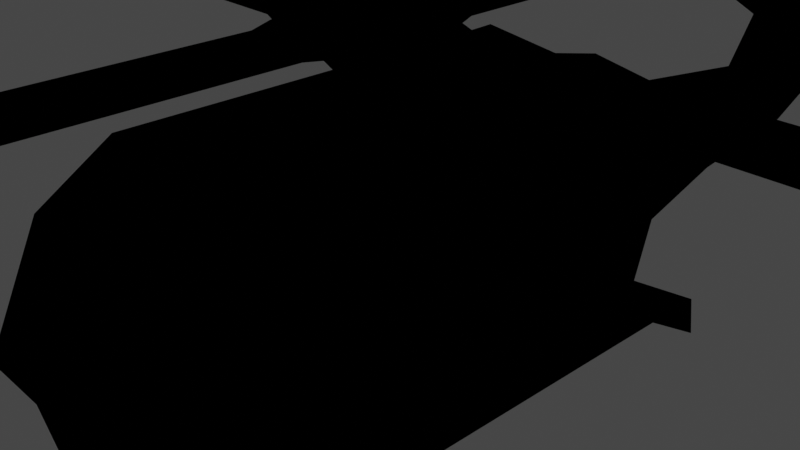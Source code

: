 # Source: heli.blend  (saved by Blender 2.92.15; exported with 4.5.12 LTS)
import bpy
from mathutils import Matrix  # noqa: F401  (used for matrix-valued properties, if any)

bpy.ops.wm.read_factory_settings(use_empty=True)
scene = bpy.context.scene
scene.name = 'Scene'

# ---- collections
col_collection = bpy.data.collections.new('Collection'); scene.collection.children.link(col_collection)

# ---- materials (node trees are filled in below, after node groups)
mat_material = bpy.data.materials.new('Material')
mat_material.alpha_threshold = 0.0
mat_material.use_transparent_shadow = False
mat_material.diffuse_color = (0.0, 0.0, 0.0, 1.0)
mat_material.line_color = (0.0, 0.0, 0.0, 1.0)
mat_material_001 = bpy.data.materials.new('Material.001')
mat_material_001.use_transparent_shadow = False
mat_material_001.diffuse_color = (1.0, 1.0, 1.0, 1.0)

# ---- material node trees

# ---- world
world_world = bpy.data.worlds.new('World'); scene.world = world_world
world_world.use_nodes = True; world_world.node_tree.nodes.clear()
_N = world_world.node_tree.nodes; _L = world_world.node_tree.links
n0 = _N.new('ShaderNodeOutputWorld'); n0.name = 'World Output'; n0.location = (300, 300)
n1 = _N.new('ShaderNodeBackground'); n1.name = 'Background'; n1.location = (10, 300)
n1.inputs[0].default_value = (0.05088, 0.05088, 0.05088, 1.0)
_L.new(n1.outputs[0], n0.inputs[0])
n0.is_active_output = True
world_world.color = (0.05088, 0.05088, 0.05088)
world_world.use_sun_shadow = False
world_world.sun_shadow_jitter_overblur = 0.0

# ---- cameras
cam_camera = bpy.data.cameras.new('Camera')
cam_camera.clip_end = 100.0
cam_camera.ortho_scale = 7.314

# ---- lights
light_light = bpy.data.lights.new('Light', 'POINT')
light_light.transmission_factor = 0.0
light_light.energy = 1000.0
light_light.shadow_soft_size = 0.1
light_light.shadow_maximum_resolution = 0.006
light_light.use_absolute_resolution = True

# ---- meshes
me_cube = bpy.data.meshes.new('Cube')
me_cube.from_pydata([(1.21, 2.341, 1.376), (1.21, 2.341, -1.376), (1.21, -2.342, 1.376), (1.21, -2.341, -1.376), (0.0, 2.341, -1.376), (0.0, -2.342, 1.375), (0.0, -2.341, -1.376), (0.0, 2.341, 1.376), (1.212, 2.341, 1.376), (1.212, 2.341, -1.376), (0.7188, -2.601, 1.594), (1.212, -2.341, -1.376), (0.0, 2.341, -1.376), (0.0, -2.342, 1.375), (0.0, -2.582, -1.631), (0.0, 2.341, 1.376), (0.8341, -3.33, 1.043), (1.01, -3.187, -0.9281), (0.0, -3.33, 1.043), (0.0, -3.187, -0.9244), (0.8341, -3.33, 1.043), (1.01, -3.187, -0.9281), (0.0, -3.33, 1.043), (0.0, -3.187, -0.9244), (0.6815, -3.409, 0.8701), (1.01, -3.187, -0.9281), (0.0, -3.33, 1.043), (0.0, -3.187, -0.9244), (0.7171, -3.814, -0.0235), (0.4747, -3.422, -1.181), (0.0, -3.892, -0.2024), (0.0, -3.421, -1.179), (1.212, 2.341, 1.376), (1.212, 2.341, -1.376), (0.0, 2.341, -1.376), (0.0, 2.341, 1.376), (1.212, 2.341, 1.376), (1.212, 2.341, -1.376), (0.0, 2.341, -1.376), (0.0, 2.341, 1.376), (0.7202, 2.083, 1.595), (1.212, 2.341, -1.376), (0.0, 2.341, -1.376), (0.0, 2.341, 1.376), (0.8565, 3.236, 0.6169), (0.8565, 3.236, -0.6169), (0.0, 3.236, -0.6169), (0.0, 3.236, 0.6169), (0.6339, 4.786, 0.2962), (0.6339, 4.786, -0.2962), (0.0, 4.786, -0.2962), (0.0, 4.786, 0.2962), (0.0, 7.022, 1.778), (0.442, 6.775, -0.1169), (0.0, 6.775, -0.1169), (0.0, 6.775, 0.1169), (0.0, 8.402, 1.759), (0.07336, 8.319, 0.01419), (0.0, 8.229, 0.2768), (0.0, 8.229, 0.3577), (0.442, 6.775, 0.1169), (0.0, 7.022, 1.778), (0.0, 8.402, 1.759), (0.07336, 8.319, 0.09511), (0.0, 7.717, 1.768), (0.0, 7.553, -0.05079), (0.2561, 7.553, -0.05079), (0.2561, 7.553, 0.1059), (0.0, 7.553, 0.1059), (0.0, 7.717, 1.768), (0.3455, 6.829, 0.4794), (0.0, 6.829, 0.4794), (0.0, 8.337, 0.4581), (0.0, 8.788, -0.002878), (0.2002, 7.589, 0.4687), (0.0, 7.589, 0.4687), (0.2964, 6.856, 0.6642), (0.0, 6.856, 0.6642), (0.0, 8.346, 0.6432), (0.04919, 8.346, 0.6432), (0.1717, 7.607, 0.6536), (0.0, 7.607, 0.6536), (0.0, 9.194, 0.03518), (0.0, 8.844, 0.4341), (0.0, 8.656, 0.8275), (0.0, 8.529, 0.6074), (1.863, 9.244, 0.6886), (1.975, 8.662, 0.6968), (0.0, 9.162, 1.095), (1.857, 9.252, 0.8327), (0.8109, 8.937, 0.7045), (0.0, 9.47, 0.9809), (1.848, 9.56, 0.7182), (0.0, 9.473, 1.034), (1.846, 9.563, 0.7717), (0.0, 8.639, 0.5275), (0.0, 8.765, 0.3394), (0.0, 9.304, 1.067), (1.856, 9.389, 0.7022), (1.852, 9.394, 0.8048), (1.345, 2.017, -0.7122), (1.345, -2.666, -0.7122), (1.047, -3.593, -0.509), (1.047, -3.593, -0.509), (1.047, -3.593, -0.509), (1.047, -3.593, -0.509), (0.0, -3.789, -0.74), (1.345, 2.017, -0.7122), (1.345, 2.017, -0.7122), (1.345, 2.017, -0.7122), (0.9893, 2.911, -0.4655), (0.7667, 4.462, -0.3613), (0.5748, 6.451, -0.303), (0.2061, 7.994, -0.2235), (0.0, 7.904, 0.03914), (0.3889, 7.229, -0.2629), (0.8341, -3.33, 1.043), (0.899, -3.881, -0.2016), (0.0, -3.409, 0.8692), (0.0, -3.814, -0.0127), (2.216, -1.907, -1.043), (2.216, 2.069, -1.043), (2.328, 1.793, -0.4798), (2.328, -2.182, -0.4798), (2.328, 1.793, -0.4798), (2.328, 1.793, -0.4798), (2.328, 1.793, -0.4798)], [], [(4, 6, 3, 1), (1, 3, 2, 0), (4, 1, 0, 7), (0, 2, 5, 7), (3, 6, 5, 2), (12, 9, 11, 14), (100, 8, 10, 101), (9, 12, 34, 33), (8, 15, 13, 10), (14, 11, 17, 19), (16, 18, 22, 20), (101, 10, 16, 102), (10, 13, 18, 16), (20, 22, 26, 116), (102, 16, 20, 103), (19, 17, 21, 23), (24, 118, 119, 28), (103, 20, 116, 104), (23, 21, 25, 27), (105, 117, 30, 106), (104, 116, 117, 105), (27, 25, 29, 31), (35, 32, 36, 39), (15, 8, 32, 35), (100, 9, 33, 107), (39, 36, 40, 43), (33, 34, 38, 37), (107, 33, 37, 108), (109, 41, 45, 110), (37, 38, 42, 41), (108, 37, 41, 109), (45, 46, 50, 49), (43, 40, 44, 47), (41, 42, 46, 45), (49, 50, 54, 53), (110, 45, 49, 111), (47, 44, 48, 51), (66, 65, 58, 57), (111, 49, 53, 112), (51, 48, 60, 55), (114, 59, 63, 113), (115, 66, 57, 113), (64, 69, 56, 62), (70, 71, 55, 60), (75, 72, 59, 68), (72, 73, 63, 59), (74, 70, 60, 67), (73, 74, 67, 63), (71, 75, 68, 55), (61, 52, 69, 64), (112, 53, 66, 115), (53, 54, 65, 66), (77, 81, 75, 71), (82, 84, 93, 91), (80, 76, 70, 74), (95, 85, 84, 82), (81, 78, 72, 75), (76, 77, 71, 70), (52, 61, 77, 76), (64, 62, 78, 81), (62, 56, 79, 78), (69, 52, 76, 80), (56, 69, 80, 79), (61, 64, 81, 77), (80, 74, 87, 90), (96, 95, 82, 83), (83, 82, 91, 92), (85, 78, 88, 97), (89, 90, 87, 86), (93, 94, 92, 91), (97, 99, 94, 93), (99, 98, 92, 94), (79, 80, 90, 89), (78, 79, 89, 88), (74, 73, 86, 87), (96, 83, 92, 98), (73, 96, 98, 86), (89, 86, 98, 99), (88, 89, 99, 97), (84, 85, 97, 93), (73, 72, 95, 96), (72, 78, 85, 95), (95, 58, 114, 59, 84, 88, 97, 93, 91, 83, 96), (60, 112, 115, 67), (67, 115, 113, 63), (58, 114, 113, 57), (48, 111, 112, 60), (44, 110, 111, 48), (36, 108, 109, 40), (40, 109, 110, 44), (32, 107, 108, 36), (8, 100, 107, 32), (25, 104, 105, 29), (29, 105, 106, 31), (21, 103, 104, 25), (17, 102, 103, 21), (11, 101, 102, 17), (9, 100, 101, 11), (118, 24, 116, 26), (28, 119, 30, 117), (119, 118, 26, 30), (24, 28, 117, 116), (11, 101, 123, 120), (109, 41, 121, 126), (108, 107, 124, 125), (109, 108, 125, 126), (101, 100, 122, 123), (107, 100, 122, 124)])
_uv = me_cube.uv_layers.new(name='UVMap')
_uv.uv.foreach_set('vector', [0.25, 0.5, 0.25, 0.75, 0.375, 0.75, 0.375, 0.5, 0.375, 0.5, 0.375, 0.75, 0.625, 0.75, 0.625, 0.5, 0.375, 0.375, 0.375, 0.5, 0.625, 0.5, 0.625, 0.375, 0.625, 0.5, 0.625, 0.75, 0.75, 0.75, 0.75, 0.5, 0.375, 0.75, 0.375, 0.875, 0.625, 0.875, 0.625, 0.75, 0.25, 0.5, 0.375, 0.5, 0.375, 0.75, 0.25, 0.75, 0.4594, 0.5, 0.625, 0.5, 0.625, 0.75, 0.4594, 0.75, 0.375, 0.5, 0.25, 0.5, 0.25, 0.5, 0.375, 0.5, 0.625, 0.5, 0.75, 0.5, 0.75, 0.75, 0.625, 0.75, 0.25, 0.75, 0.375, 0.75, 0.375, 0.75, 0.25, 0.75, 0.625, 0.75, 0.75, 0.75, 0.75, 0.75, 0.625, 0.75, 0.4594, 0.75, 0.625, 0.75, 0.625, 0.75, 0.4594, 0.75, 0.625, 0.75, 0.75, 0.75, 0.75, 0.75, 0.625, 0.75, 0.625, 0.75, 0.75, 0.75, 0.75, 0.75, 0.625, 0.75, 0.4594, 0.75, 0.625, 0.75, 0.625, 0.75, 0.3469, 0.5625, 0.25, 0.75, 0.375, 0.75, 0.375, 0.75, 0.25, 0.75, 0.6135, 0.7643, 0.6143, 0.8617, 0.5067, 0.8655, 0.4943, 0.7715, 0.3445, 0.5625, 0.625, 0.75, 0.625, 0.75, 0.3445, 0.5625, 0.25, 0.75, 0.375, 0.75, 0.375, 0.75, 0.25, 0.75, 0.4594, 0.75, 0.481, 0.7596, 0.4978, 0.8785, 0.4594, 0.875, 0.3445, 0.5625, 0.4352, 0.5145, 1.0, 2.0, 0.3445, 0.5625, 0.25, 0.75, 0.375, 0.75, 0.375, 0.75, 0.25, 0.75, 0.75, 0.5, 0.625, 0.5, 0.625, 0.5, 0.75, 0.5, 0.75, 0.5, 0.625, 0.5, 0.625, 0.5, 0.75, 0.5, 0.4594, 0.5, 0.375, 0.5, 0.375, 0.5, 0.3445, 0.375, 0.75, 0.5, 0.625, 0.5, 0.625, 0.5, 0.75, 0.5, 0.375, 0.5, 0.25, 0.5, 0.25, 0.5, 0.375, 0.5, 0.3445, 0.375, 0.375, 0.5, 0.375, 0.5, 0.3387, 0.375, 0.4594, 0.5, 0.375, 0.5, 0.375, 0.5, 0.4594, 0.5, 0.375, 0.5, 0.25, 0.5, 0.25, 0.5, 0.375, 0.5, 0.3387, 0.375, 0.375, 0.5, 0.375, 0.5, 0.4594, 0.5, 0.375, 0.5, 0.25, 0.5, 0.25, 0.5, 0.375, 0.5, 0.75, 0.5, 0.625, 0.5, 0.625, 0.5, 0.75, 0.5, 0.375, 0.5, 0.25, 0.5, 0.25, 0.5, 0.375, 0.5, 0.375, 0.5, 0.25, 0.5, 0.25, 0.5, 0.375, 0.5, 0.4594, 0.5, 0.375, 0.5, 0.375, 0.5, 0.4594, 0.5, 0.75, 0.5, 0.625, 0.5, 0.625, 0.5, 0.75, 0.5, 0.375, 0.5, 0.25, 0.5, 0.25, 0.5, 0.375, 0.5, 0.4594, 0.5, 0.375, 0.5, 0.375, 0.5, 0.4594, 0.5, 0.75, 0.5, 0.625, 0.5, 0.625, 0.5, 0.75, 0.5, 0.4594, 0.375, 0.625, 0.375, 0.625, 0.5, 0.4594, 0.5, 0.4594, 0.5, 0.375, 0.5, 0.375, 0.5, 0.4594, 0.5, 0.6437, 0.5, 0.6437, 0.5, 0.6409, 0.5, 0.6409, 0.5, 0.6305, 0.5, 0.7445, 0.5, 0.75, 0.5, 0.625, 0.5, 0.7353, 0.5, 0.7262, 0.5, 0.75, 0.5, 0.75, 0.5, 0.7262, 0.5, 0.6494, 0.5, 0.625, 0.5, 0.75, 0.5, 0.64, 0.5, 0.6305, 0.5, 0.625, 0.5, 0.625, 0.5, 0.6494, 0.5, 0.64, 0.5, 0.625, 0.5, 0.625, 0.5, 0.7445, 0.5, 0.7353, 0.5, 0.75, 0.5, 0.75, 0.5, 0.6503, 0.5, 0.6503, 0.5, 0.6437, 0.5, 0.6437, 0.5, 0.4594, 0.5, 0.375, 0.5, 0.375, 0.5, 0.4594, 0.5, 0.375, 0.5, 0.25, 0.5, 0.25, 0.5, 0.375, 0.5, 0.7417, 0.5, 0.7278, 0.5, 0.7353, 0.5, 0.7445, 0.5, 0.7262, 0.5, 0.714, 0.5, 0.714, 0.5, 0.7262, 0.5, 0.6477, 0.5, 0.6333, 0.5, 0.6305, 0.5, 0.64, 0.5, 0.7262, 0.5, 0.714, 0.5, 0.714, 0.5, 0.7262, 0.5, 0.7278, 0.5, 0.714, 0.5, 0.7262, 0.5, 0.7353, 0.5, 0.6333, 0.5, 0.7417, 0.5, 0.7445, 0.5, 0.6305, 0.5, 0.6503, 0.5, 0.7248, 0.5, 0.7417, 0.5, 0.6333, 0.5, 0.6825, 0.5, 0.6409, 0.5, 0.714, 0.5, 0.7278, 0.5, 0.6409, 0.5, 0.7367, 0.5, 0.6618, 0.5, 0.714, 0.5, 0.6939, 0.5, 0.6503, 0.5, 0.6333, 0.5, 0.6477, 0.5, 0.7367, 0.5, 0.6939, 0.5, 0.6477, 0.5, 0.6618, 0.5, 0.7248, 0.5, 0.6825, 0.5, 0.7278, 0.5, 0.7417, 0.5, 0.6477, 0.5, 0.64, 0.5, 0.64, 0.5, 0.6477, 0.5, 0.6494, 0.5, 0.7262, 0.5, 0.7262, 0.5, 0.6494, 0.5, 0.6494, 0.5, 0.7262, 0.5, 0.7262, 0.5, 0.6494, 0.5, 0.714, 0.5, 0.714, 0.5, 0.714, 0.5, 0.714, 0.5, 0.6618, 0.5, 0.6477, 0.5, 0.64, 0.5, 0.6494, 0.5, 0.714, 0.5, 0.6618, 0.5, 0.6494, 0.5, 0.7262, 0.5, 0.714, 0.5, 0.6618, 0.5, 0.6618, 0.5, 0.714, 0.5, 0.6618, 0.5, 0.6494, 0.5, 0.6494, 0.5, 0.6618, 0.5, 0.6618, 0.5, 0.6477, 0.5, 0.6477, 0.5, 0.6618, 0.5, 0.714, 0.5, 0.6618, 0.5, 0.6618, 0.5, 0.714, 0.5, 0.64, 0.5, 0.6494, 0.5, 0.6494, 0.5, 0.64, 0.5, 0.6494, 0.5, 0.6494, 0.5, 0.6494, 0.5, 0.6494, 0.5, 0.6494, 0.5, 0.6494, 0.5, 0.6494, 0.5, 0.6494, 0.5, 0.6618, 0.5, 0.6494, 0.5, 0.6494, 0.5, 0.6618, 0.5, 0.714, 0.5, 0.6618, 0.5, 0.6618, 0.5, 0.714, 0.5, 0.714, 0.5, 0.714, 0.5, 0.714, 0.5, 0.714, 0.5, 0.6494, 0.5, 0.7262, 0.5, 0.7262, 0.5, 0.6494, 0.5, 0.7262, 0.5, 0.714, 0.5, 0.714, 0.5, 0.7262, 0.5, 0.7262, 0.5, 0.375, 0.375, 0.4594, 0.375, 0.625, 0.375, 0.0, 0.0, 0.714, 0.5, 0.714, 0.5, 0.714, 0.5, 0.7262, 0.5, 0.6494, 0.5, 0.6494, 0.5, 0.625, 0.5, 0.4594, 0.5, 0.4594, 0.5, 0.625, 0.5, 0.625, 0.5, 0.4594, 0.5, 0.4594, 0.5, 0.625, 0.5, 0.375, 0.375, 0.4594, 0.375, 0.4594, 0.5, 0.375, 0.5, 0.625, 0.5, 0.4594, 0.5, 0.4594, 0.5, 0.625, 0.5, 0.625, 0.5, 0.4594, 0.5, 0.4594, 0.5, 0.625, 0.5, 0.625, 0.5, 0.3387, 0.375, 0.4594, 0.5, 0.625, 0.5, 0.625, 0.5, 0.4594, 0.5, 0.4594, 0.5, 0.625, 0.5, 0.625, 0.5, 0.3445, 0.375, 0.3387, 0.375, 0.625, 0.5, 0.625, 0.5, 0.4594, 0.5, 0.3445, 0.375, 0.625, 0.5, 0.375, 0.75, 0.3445, 0.5625, 0.4594, 0.75, 0.375, 0.75, 0.375, 0.75, 0.4594, 0.75, 0.4594, 0.875, 0.375, 0.875, 0.375, 0.75, 0.3469, 0.5625, 0.3445, 0.5625, 0.375, 0.75, 0.375, 0.75, 0.4594, 0.75, 0.3469, 0.5625, 0.375, 0.75, 0.375, 0.75, 0.4594, 0.75, 0.4594, 0.75, 0.375, 0.75, 0.375, 0.5, 0.4594, 0.5, 0.4594, 0.75, 0.375, 0.75, 0.6143, 0.8617, 0.6135, 0.7643, 0.625, 0.75, 0.625, 0.875, 0.4943, 0.7715, 0.5067, 0.8655, 0.4978, 0.8785, 0.481, 0.7596, 0.5067, 0.8655, 0.6143, 0.8617, 0.625, 0.875, 0.4978, 0.8785, 0.6135, 0.7643, 0.4943, 0.7715, 0.481, 0.7596, 0.625, 0.75, 0.375, 0.75, 0.4594, 0.75, 0.4594, 0.75, 0.375, 0.75, 0.4594, 0.5, 0.375, 0.5, 0.375, 0.5, 0.4594, 0.5, 0.3387, 0.375, 0.3445, 0.375, 0.3445, 0.375, 0.3387, 0.375, 0.4594, 0.5, 0.3387, 0.375, 0.3387, 0.375, 0.4594, 0.5, 0.4594, 0.75, 0.4594, 0.5, 0.4594, 0.5, 0.4594, 0.75, 0.3445, 0.375, 0.4594, 0.5, 0.4594, 0.5, 0.3445, 0.375])
me_cube.materials.append(mat_material)
me_cube.materials.append(mat_material_001)
me_cube.use_remesh_preserve_volume = False
me_cube.use_remesh_preserve_attributes = False
me_cube.use_mirror_vertex_groups = False
me_cube.update()
me_cube_001 = bpy.data.meshes.new('Cube.001')
me_cube_001.from_pydata([(-0.6317, -0.6317, -0.6308), (-0.6349, -0.6348, 0.6358), (-0.6317, 0.6317, -0.6308), (-0.6349, 0.6349, 0.6358), (0.6317, -0.6317, -0.6308), (0.6349, -0.6348, 0.6358), (0.6317, 0.6317, -0.6308), (0.6349, 0.6349, 0.6358), (-1.48, -1.48, 1.449), (-1.48, 1.48, 1.449), (1.48, -1.48, 1.449), (1.48, 1.48, 1.449), (-1.48, -1.48, 1.745), (-1.48, 1.48, 1.745), (1.48, -1.48, 1.745), (1.48, 1.48, 1.745), (-0.5163, -0.5163, 2.168), (-0.5163, 0.5163, 2.168), (0.5163, -0.5163, 2.168), (0.5163, 0.5163, 2.168), (-0.5163, -0.5163, 2.938), (-0.5163, 0.5163, 2.938), (0.5163, -0.5163, 2.938), (0.5163, 0.5163, 2.938), (-2.102, -2.102, 3.364), (-2.102, 2.102, 3.364), (2.102, -2.102, 3.364), (2.102, 2.102, 3.364), (-2.038, -1.876, 3.663), (-2.102, -2.102, 4.918), (-2.102, 2.102, 4.918), (2.102, -2.102, 4.918), (2.102, 2.102, 4.918), (-0.9646, -0.9646, 5.634), (-0.9646, 0.9646, 5.634), (0.9646, -0.9646, 5.634), (0.9646, 0.9646, 5.634), (2.272, -1.48, 1.449), (2.272, 1.48, 1.449), (2.272, 1.48, 1.745), (2.272, -1.48, 1.745), (-2.272, 1.48, 1.449), (-2.272, -1.48, 1.449), (-2.272, -1.48, 1.745), (-2.272, 1.48, 1.745), (-1.48, -2.272, 1.449), (1.48, -2.272, 1.449), (1.48, -2.272, 1.745), (-1.48, -2.272, 1.745), (1.48, 2.272, 1.449), (-1.48, 2.272, 1.449), (-1.48, 2.272, 1.745), (1.48, 2.272, 1.745), (3.218, -1.089, 1.471), (3.218, 1.089, 1.471), (3.218, 1.089, 1.723), (3.218, -1.089, 1.723), (-3.218, 1.089, 1.471), (-3.218, -1.089, 1.471), (-3.218, -1.089, 1.723), (-3.218, 1.089, 1.723), (-1.089, -3.218, 1.471), (1.089, -3.218, 1.471), (1.089, -3.218, 1.723), (-1.089, -3.218, 1.723), (1.089, 3.218, 1.471), (-1.089, 3.218, 1.471), (-1.089, 3.218, 1.723), (1.089, 3.218, 1.723), (21.83, -1.089, 1.471), (21.83, 1.089, 1.471), (21.83, 1.089, 1.723), (21.83, -1.089, 1.723), (-21.83, 1.089, 1.471), (-21.83, -1.089, 1.471), (-21.83, -1.089, 1.723), (-21.83, 1.089, 1.723), (-1.089, -21.83, 1.471), (1.089, -21.83, 1.471), (1.089, -21.83, 1.723), (-1.089, -21.83, 1.723), (1.089, 21.83, 1.471), (-1.089, 21.83, 1.471), (-1.089, 21.83, 1.723), (1.092, 21.85, 1.723), (22.29, -1.102, 1.469), (22.29, 1.102, 1.469), (22.29, 1.102, 1.724), (22.29, -1.102, 1.724), (-22.29, 1.102, 1.469), (-22.29, -1.102, 1.469), (-22.29, -1.102, 1.724), (-22.29, 1.102, 1.724), (-1.102, -22.29, 1.469), (1.102, -22.29, 1.469), (1.102, -22.29, 1.724), (-1.102, -22.29, 1.724), (1.102, 22.29, 1.469), (-1.102, 22.29, 1.469), (-1.102, 22.29, 1.724), (1.102, 22.29, 1.724)], [(24, 28)], [(0, 1, 3, 2), (2, 3, 7, 6), (6, 7, 5, 4), (4, 5, 1, 0), (2, 6, 4, 0), (5, 7, 11, 10), (40, 56, 55, 39), (3, 1, 8, 9), (1, 5, 10, 8), (7, 3, 9, 11), (12, 14, 18, 16), (39, 55, 54, 38), (38, 54, 53, 37), (67, 68, 84, 83), (19, 17, 21, 23), (15, 13, 17, 19), (14, 15, 19, 18), (13, 12, 16, 17), (20, 22, 26, 24), (18, 19, 23, 22), (17, 16, 20, 21), (16, 18, 22, 20), (26, 27, 32, 31), (23, 21, 25, 27), (22, 23, 27, 26), (21, 20, 24, 25), (31, 32, 36, 35), (25, 24, 29, 30), (24, 26, 31, 29), (27, 25, 30, 32), (36, 34, 33, 35), (30, 29, 33, 34), (29, 31, 35, 33), (32, 30, 34, 36), (11, 38, 37, 10), (15, 39, 38, 11), (14, 40, 39, 15), (10, 37, 40, 14), (8, 42, 41, 9), (12, 43, 42, 8), (13, 44, 43, 12), (9, 41, 44, 13), (10, 46, 45, 8), (14, 47, 46, 10), (12, 48, 47, 14), (8, 45, 48, 12), (9, 50, 49, 11), (13, 51, 50, 9), (15, 52, 51, 13), (11, 49, 52, 15), (37, 53, 56, 40), (60, 57, 73, 76), (42, 58, 57, 41), (43, 59, 58, 42), (44, 60, 59, 43), (41, 57, 60, 44), (63, 64, 80, 79), (46, 62, 61, 45), (47, 63, 62, 46), (48, 64, 63, 47), (45, 61, 64, 48), (56, 53, 69, 72), (50, 66, 65, 49), (51, 67, 66, 50), (52, 68, 67, 51), (49, 65, 68, 52), (71, 72, 88, 87), (78, 79, 95, 94), (70, 71, 87, 86), (77, 78, 94, 93), (64, 61, 77, 80), (68, 65, 81, 84), (53, 54, 70, 69), (57, 58, 74, 73), (54, 55, 71, 70), (61, 62, 78, 77), (58, 59, 75, 74), (65, 66, 82, 81), (55, 56, 72, 71), (62, 63, 79, 78), (59, 60, 76, 75), (66, 67, 83, 82), (85, 86, 87, 88), (89, 90, 91, 92), (93, 94, 95, 96), (97, 98, 99, 100), (79, 80, 96, 95), (72, 69, 85, 88), (80, 77, 93, 96), (73, 74, 90, 89), (81, 82, 98, 97), (74, 75, 91, 90), (82, 83, 99, 98), (75, 76, 92, 91), (83, 84, 100, 99), (76, 73, 89, 92), (69, 70, 86, 85), (84, 81, 97, 100)])
_uv = me_cube_001.uv_layers.new(name='UVMap')
_uv.uv.foreach_set('vector', [0.375, 0.0, 0.625, 0.0, 0.625, 0.25, 0.375, 0.25, 0.375, 0.25, 0.625, 0.25, 0.625, 0.5, 0.375, 0.5, 0.375, 0.5, 0.625, 0.5, 0.625, 0.75, 0.375, 0.75, 0.375, 0.75, 0.625, 0.75, 0.625, 1.0, 0.375, 1.0, 0.125, 0.5, 0.375, 0.5, 0.375, 0.75, 0.125, 0.75, 0.625, 0.75, 0.625, 0.5, 0.625, 0.5, 0.625, 0.75, 0.625, 0.75, 0.625, 0.75, 0.625, 0.5, 0.625, 0.5, 0.625, 0.25, 0.625, 0.0, 0.625, 0.0, 0.625, 0.25, 0.625, 1.0, 0.625, 0.75, 0.625, 0.75, 0.625, 1.0, 0.625, 0.5, 0.625, 0.25, 0.625, 0.25, 0.625, 0.5, 0.625, 1.0, 0.625, 0.75, 0.625, 0.75, 0.625, 1.0, 0.625, 0.5, 0.625, 0.5, 0.625, 0.5, 0.625, 0.5, 0.625, 0.5, 0.625, 0.5, 0.625, 0.75, 0.625, 0.75, 0.625, 0.25, 0.625, 0.5, 0.625, 0.5, 0.625, 0.25, 0.625, 0.5, 0.625, 0.25, 0.625, 0.25, 0.625, 0.5, 0.625, 0.5, 0.625, 0.25, 0.625, 0.25, 0.625, 0.5, 0.625, 0.75, 0.625, 0.5, 0.625, 0.5, 0.625, 0.75, 0.625, 0.25, 0.625, 0.0, 0.625, 0.0, 0.625, 0.25, 0.625, 1.0, 0.625, 0.75, 0.625, 0.75, 0.625, 1.0, 0.625, 0.75, 0.625, 0.5, 0.625, 0.5, 0.625, 0.75, 0.625, 0.25, 0.625, 0.0, 0.625, 0.0, 0.625, 0.25, 0.625, 1.0, 0.625, 0.75, 0.625, 0.75, 0.625, 1.0, 0.625, 0.75, 0.625, 0.5, 0.625, 0.5, 0.625, 0.75, 0.625, 0.5, 0.625, 0.25, 0.625, 0.25, 0.625, 0.5, 0.625, 0.75, 0.625, 0.5, 0.625, 0.5, 0.625, 0.75, 0.625, 0.25, 0.625, 0.0, 0.625, 0.0, 0.625, 0.25, 0.625, 0.75, 0.625, 0.5, 0.625, 0.5, 0.625, 0.75, 0.625, 0.25, 0.625, 0.0, 0.625, 0.0, 0.625, 0.25, 0.625, 1.0, 0.625, 0.75, 0.625, 0.75, 0.625, 1.0, 0.625, 0.5, 0.625, 0.25, 0.625, 0.25, 0.625, 0.5, 0.625, 0.5, 0.875, 0.5, 0.875, 0.75, 0.625, 0.75, 0.625, 0.25, 0.625, 0.0, 0.625, 0.0, 0.625, 0.25, 0.625, 1.0, 0.625, 0.75, 0.625, 0.75, 0.625, 1.0, 0.625, 0.5, 0.625, 0.25, 0.625, 0.25, 0.625, 0.5, 0.625, 0.5, 0.625, 0.5, 0.625, 0.75, 0.625, 0.75, 0.625, 0.5, 0.625, 0.5, 0.625, 0.5, 0.625, 0.5, 0.625, 0.75, 0.625, 0.75, 0.625, 0.5, 0.625, 0.5, 0.625, 0.75, 0.625, 0.75, 0.625, 0.75, 0.625, 0.75, 0.625, 0.0, 0.625, 0.0, 0.625, 0.25, 0.625, 0.25, 0.625, 0.0, 0.625, 0.0, 0.625, 0.0, 0.625, 0.0, 0.625, 0.25, 0.625, 0.25, 0.625, 0.0, 0.625, 0.0, 0.625, 0.25, 0.625, 0.25, 0.625, 0.25, 0.625, 0.25, 0.625, 0.75, 0.625, 0.75, 0.625, 1.0, 0.625, 1.0, 0.625, 0.75, 0.625, 0.75, 0.625, 0.75, 0.625, 0.75, 0.625, 1.0, 0.625, 1.0, 0.625, 0.75, 0.625, 0.75, 0.625, 1.0, 0.625, 1.0, 0.625, 1.0, 0.625, 1.0, 0.625, 0.25, 0.625, 0.25, 0.625, 0.5, 0.625, 0.5, 0.625, 0.25, 0.625, 0.25, 0.625, 0.25, 0.625, 0.25, 0.625, 0.5, 0.625, 0.5, 0.625, 0.25, 0.625, 0.25, 0.625, 0.5, 0.625, 0.5, 0.625, 0.5, 0.625, 0.5, 0.625, 0.75, 0.625, 0.75, 0.625, 0.75, 0.625, 0.75, 0.625, 0.25, 0.625, 0.25, 0.625, 0.25, 0.625, 0.25, 0.625, 0.0, 0.625, 0.0, 0.625, 0.25, 0.625, 0.25, 0.625, 0.0, 0.625, 0.0, 0.625, 0.0, 0.625, 0.0, 0.625, 0.25, 0.625, 0.25, 0.625, 0.0, 0.625, 0.0, 0.625, 0.25, 0.625, 0.25, 0.625, 0.25, 0.625, 0.25, 0.625, 0.75, 0.625, 1.0, 0.625, 1.0, 0.625, 0.75, 0.625, 0.75, 0.625, 0.75, 0.625, 1.0, 0.625, 1.0, 0.625, 0.75, 0.625, 0.75, 0.625, 0.75, 0.625, 0.75, 0.625, 1.0, 0.625, 1.0, 0.625, 0.75, 0.625, 0.75, 0.625, 1.0, 0.625, 1.0, 0.625, 1.0, 0.625, 1.0, 0.625, 0.75, 0.625, 0.75, 0.625, 0.75, 0.625, 0.75, 0.625, 0.25, 0.625, 0.25, 0.625, 0.5, 0.625, 0.5, 0.625, 0.25, 0.625, 0.25, 0.625, 0.25, 0.625, 0.25, 0.625, 0.5, 0.625, 0.5, 0.625, 0.25, 0.625, 0.25, 0.625, 0.5, 0.625, 0.5, 0.625, 0.5, 0.625, 0.5, 0.625, 0.5, 0.625, 0.75, 0.625, 0.75, 0.625, 0.5, 0.625, 0.75, 0.625, 0.75, 0.625, 0.75, 0.625, 0.75, 0.625, 0.5, 0.625, 0.5, 0.625, 0.5, 0.625, 0.5, 0.625, 1.0, 0.625, 0.75, 0.625, 0.75, 0.625, 1.0, 0.625, 1.0, 0.625, 1.0, 0.625, 1.0, 0.625, 1.0, 0.625, 0.5, 0.625, 0.5, 0.625, 0.5, 0.625, 0.5, 0.625, 0.75, 0.625, 0.5, 0.625, 0.5, 0.625, 0.75, 0.625, 0.25, 0.625, 0.0, 0.625, 0.0, 0.625, 0.25, 0.625, 0.5, 0.625, 0.5, 0.625, 0.5, 0.625, 0.5, 0.625, 1.0, 0.625, 0.75, 0.625, 0.75, 0.625, 1.0, 0.625, 0.0, 0.625, 0.0, 0.625, 0.0, 0.625, 0.0, 0.625, 0.5, 0.625, 0.25, 0.625, 0.25, 0.625, 0.5, 0.625, 0.5, 0.625, 0.75, 0.625, 0.75, 0.625, 0.5, 0.625, 0.75, 0.625, 0.75, 0.625, 0.75, 0.625, 0.75, 0.625, 0.0, 0.625, 0.25, 0.625, 0.25, 0.625, 0.0, 0.625, 0.25, 0.625, 0.25, 0.625, 0.25, 0.625, 0.25, 0.625, 0.75, 0.625, 0.5, 0.625, 0.5, 0.625, 0.75, 0.625, 0.25, 0.625, 0.0, 0.625, 0.0, 0.625, 0.25, 0.625, 1.0, 0.625, 0.75, 0.625, 0.75, 0.625, 1.0, 0.625, 0.5, 0.625, 0.25, 0.625, 0.25, 0.625, 0.5, 0.625, 0.75, 0.625, 1.0, 0.625, 1.0, 0.625, 0.75, 0.625, 0.75, 0.625, 0.75, 0.625, 0.75, 0.625, 0.75, 0.625, 1.0, 0.625, 1.0, 0.625, 1.0, 0.625, 1.0, 0.625, 0.25, 0.625, 0.0, 0.625, 0.0, 0.625, 0.25, 0.625, 0.5, 0.625, 0.25, 0.625, 0.25, 0.625, 0.5, 0.625, 0.0, 0.625, 0.0, 0.625, 0.0, 0.625, 0.0, 0.625, 0.25, 0.625, 0.25, 0.625, 0.25, 0.625, 0.25, 0.625, 0.0, 0.625, 0.25, 0.625, 0.25, 0.625, 0.0, 0.625, 0.25, 0.625, 0.5, 0.625, 0.5, 0.625, 0.25, 0.625, 0.25, 0.625, 0.25, 0.625, 0.25, 0.625, 0.25, 0.625, 0.75, 0.625, 0.5, 0.625, 0.5, 0.625, 0.75, 0.625, 0.5, 0.625, 0.5, 0.625, 0.5, 0.625, 0.5])
me_cube_001.materials.append(mat_material)
me_cube_001.use_remesh_fix_poles = True
me_cube_001.use_remesh_preserve_attributes = False
me_cube_001.use_mirror_vertex_groups = False
me_cube_001.update()

# ---- objects
ob_cube = bpy.data.objects.new('Cube', me_cube)
ob_light = bpy.data.objects.new('Light', light_light)
ob_camera = bpy.data.objects.new('Camera', cam_camera)
ob_cube_001 = bpy.data.objects.new('Cube.001', me_cube_001)

# ---- transforms, parenting, visibility, modifiers, constraints
ob_cube.location = (0.1038, -0.1265, -0.09494)
ob_cube.lock_rotations_4d = False
ob_cube.empty_display_type = 'ARROWS'
ob_cube.lineart.crease_threshold = 0.0
_m = ob_cube.modifiers.new('Mirror', 'MIRROR')
_m.use_clip = True
_m = ob_cube.modifiers.new('Mirror.001', 'MIRROR')
_m.use_clip = True
_m = ob_cube.modifiers.new('Mirror.002', 'MIRROR')
_m.use_clip = True
ob_light.location = (4.076, 1.005, 5.904)
ob_light.rotation_euler = (0.6503, 0.05522, 1.866)
ob_light.lock_rotations_4d = False
ob_light.empty_display_type = 'ARROWS'
ob_light.color = (0.0, 0.0, 0.0, 0.0)
ob_light.lineart.crease_threshold = 0.0
ob_camera.location = (7.359, -6.926, 4.958)
ob_camera.rotation_euler = (1.109, 0.0, 0.8149)
ob_camera.lock_rotations_4d = False
ob_camera.empty_display_type = 'ARROWS'
ob_camera.color = (0.0, 0.0, 0.0, 0.0)
ob_camera.display_type = 'WIRE'
ob_camera.lineart.crease_threshold = 0.0
ob_cube_001.location = (0.1143, -0.5107, 1.369)
ob_cube_001.scale = (0.3125, 0.3125, 0.4938)
ob_cube_001.lineart.crease_threshold = 0.0

# ---- collection membership
col_collection.objects.link(ob_cube)
col_collection.objects.link(ob_light)
col_collection.objects.link(ob_camera)
col_collection.objects.link(ob_cube_001)

# ---- scene / render settings (as saved in the file)
scene.camera = ob_camera
scene.frame_start = 1; scene.frame_end = 250; scene.frame_set(242)
scene.render.engine = 'BLENDER_EEVEE_NEXT'
scene.cycles.use_denoising = False
scene.cycles.samples = 128
scene.cycles.sampling_pattern = 'TABULATED_SOBOL'
scene.cycles.use_adaptive_sampling = False
scene.cycles.use_light_tree = False
scene.view_settings.view_transform = 'Filmic'
bpy.context.view_layer.update()
